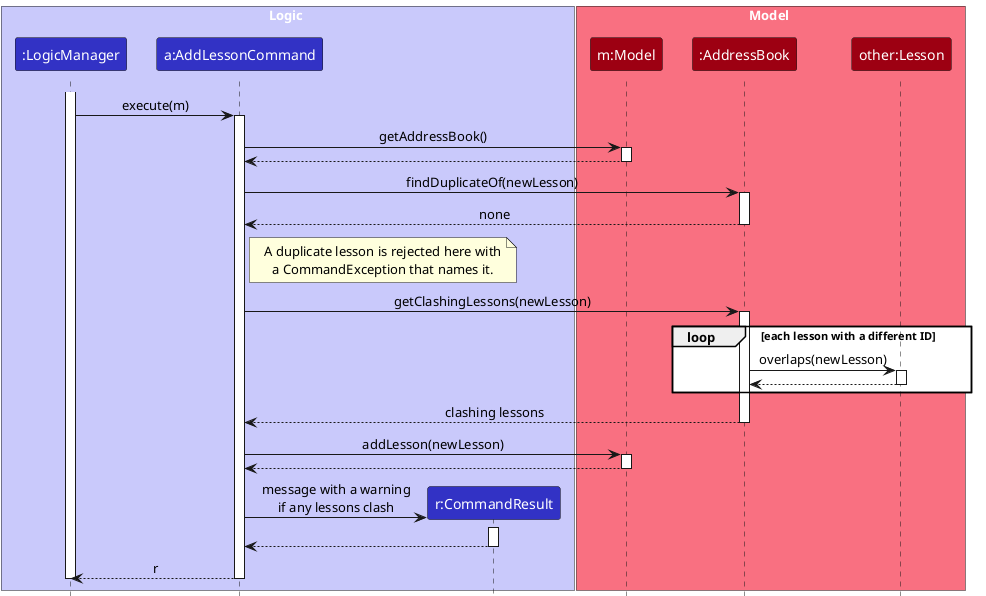

The diagram above was rendered by PlantUML. Its source (embedded in the PNG):
@startuml
!include style.puml
skinparam ArrowFontStyle plain

box Logic LOGIC_COLOR_T1
participant ":LogicManager" as LogicManager LOGIC_COLOR
participant "a:AddLessonCommand" as AddLessonCommand LOGIC_COLOR
participant "r:CommandResult" as CommandResult LOGIC_COLOR
end box

box Model MODEL_COLOR_T1
participant "m:Model" as Model MODEL_COLOR
participant ":AddressBook" as AddressBook MODEL_COLOR
participant "other:Lesson" as Lesson MODEL_COLOR
end box

activate LogicManager
LogicManager -> AddLessonCommand : execute(m)
activate AddLessonCommand

AddLessonCommand -> Model : getAddressBook()
activate Model
Model --> AddLessonCommand
deactivate Model

AddLessonCommand -> AddressBook : findDuplicateOf(newLesson)
activate AddressBook
AddressBook --> AddLessonCommand : none
deactivate AddressBook

note right of AddLessonCommand
  A duplicate lesson is rejected here with
  a CommandException that names it.
end note

AddLessonCommand -> AddressBook : getClashingLessons(newLesson)
activate AddressBook

loop each lesson with a different ID
    AddressBook -> Lesson : overlaps(newLesson)
    activate Lesson
    Lesson --> AddressBook
    deactivate Lesson
end

AddressBook --> AddLessonCommand : clashing lessons
deactivate AddressBook

AddLessonCommand -> Model : addLesson(newLesson)
activate Model
Model --> AddLessonCommand
deactivate Model

create CommandResult
AddLessonCommand -> CommandResult : message with a warning\nif any lessons clash
activate CommandResult
CommandResult --> AddLessonCommand
deactivate CommandResult

AddLessonCommand --> LogicManager : r
deactivate AddLessonCommand
deactivate LogicManager
@enduml